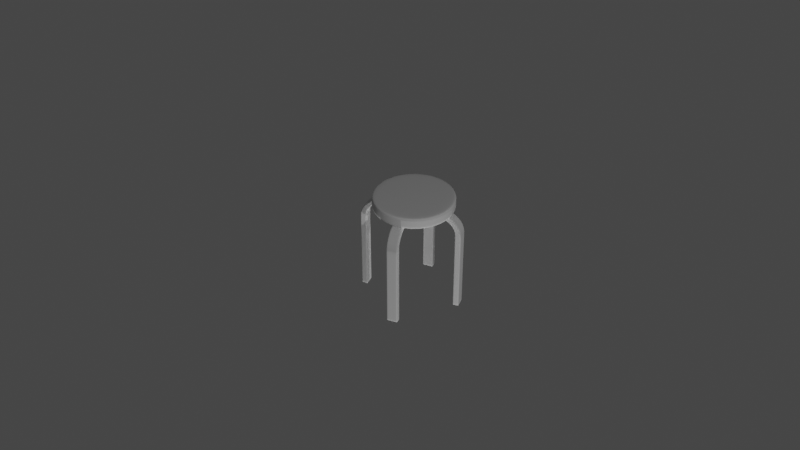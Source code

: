 # Source: stool.blend  (saved by Blender 2.91.10; exported with 4.5.12 LTS)
import bpy
from mathutils import Matrix  # noqa: F401  (used for matrix-valued properties, if any)

bpy.ops.wm.read_factory_settings(use_empty=True)
scene = bpy.context.scene
scene.name = 'Scene'

# ---- collections
col_collection = bpy.data.collections.new('Collection'); scene.collection.children.link(col_collection)

# ---- node groups
ng_auto_smooth = bpy.data.node_groups.new('Auto Smooth', 'GeometryNodeTree')
_s = ng_auto_smooth.interface.new_socket(name='Geometry', in_out='OUTPUT', socket_type='NodeSocketGeometry')
_s = ng_auto_smooth.interface.new_socket(name='Geometry', in_out='INPUT', socket_type='NodeSocketGeometry')
_s = ng_auto_smooth.interface.new_socket(name='Angle', in_out='INPUT', socket_type='NodeSocketFloat')
_s.subtype = 'ANGLE'
_s.min_value = 0.0
_s.max_value = 3.142
ng_auto_smooth.is_modifier = True
_N = ng_auto_smooth.nodes; _L = ng_auto_smooth.links
n0 = _N.new('NodeGroupOutput'); n0.name = 'Group Output'; n0.location = (480, -100)
n1 = _N.new('NodeGroupInput'); n1.name = 'Group Input'; n1.location = (-420, -300)
n2 = _N.new('NodeGroupInput'); n2.name = 'Group Input.001'; n2.location = (-60, -100)
n3 = _N.new('GeometryNodeSetShadeSmooth'); n3.name = 'Set Shade Smooth'; n3.location = (120, -100)
n3.domain = 'EDGE'
n4 = _N.new('GeometryNodeSetShadeSmooth'); n4.name = 'Set Shade Smooth.001'; n4.location = (300, -100)
n5 = _N.new('GeometryNodeInputMeshEdgeAngle'); n5.name = 'Edge Angle'; n5.location = (-420, -220)
n6 = _N.new('GeometryNodeInputEdgeSmooth'); n6.name = 'Is Edge Smooth'; n6.location = (-60, -160)
n7 = _N.new('GeometryNodeInputShadeSmooth'); n7.name = 'Is Face Smooth'; n7.location = (-240, -340)
n8 = _N.new('FunctionNodeBooleanMath'); n8.name = 'Boolean Math'; n8.location = (-60, -220)
n9 = _N.new('FunctionNodeCompare'); n9.name = 'Compare'; n9.location = (-240, -180)
n9.operation = 'LESS_EQUAL'
_L.new(n5.outputs[0], n9.inputs[0])
_L.new(n4.outputs[0], n0.inputs[0])
_L.new(n1.outputs[1], n9.inputs[1])
_L.new(n9.outputs[0], n8.inputs[0])
_L.new(n7.outputs[0], n8.inputs[1])
_L.new(n2.outputs[0], n3.inputs[0])
_L.new(n6.outputs[0], n3.inputs[1])
_L.new(n3.outputs[0], n4.inputs[0])
_L.new(n8.outputs[0], n3.inputs[2])
n0.is_active_output = True

# ---- world
world_world = bpy.data.worlds.new('World'); scene.world = world_world
world_world.use_nodes = True; world_world.node_tree.nodes.clear()
_N = world_world.node_tree.nodes; _L = world_world.node_tree.links
n0 = _N.new('ShaderNodeOutputWorld'); n0.name = 'World Output'; n0.location = (300, 300)
n1 = _N.new('ShaderNodeBackground'); n1.name = 'Background'; n1.location = (10, 300)
n1.inputs[0].default_value = (0.05088, 0.05088, 0.05088, 1.0)
_L.new(n1.outputs[0], n0.inputs[0])
n0.is_active_output = True
world_world.color = (0.05088, 0.05088, 0.05088)
world_world.use_sun_shadow = False
world_world.sun_shadow_jitter_overblur = 0.0

# ---- cameras
cam_camera = bpy.data.cameras.new('Camera')
cam_camera.clip_end = 100.0
cam_camera.ortho_scale = 7.314

# ---- lights
light_light = bpy.data.lights.new('Light', 'POINT')
light_light.transmission_factor = 0.0
light_light.energy = 1000.0
light_light.shadow_soft_size = 0.1
light_light.shadow_maximum_resolution = 0.006
light_light.use_absolute_resolution = True

# ---- meshes
me_cylinder = bpy.data.meshes.new('Cylinder')
me_cylinder.from_pydata([(-6.65e-09, 0.3745, -0.05791), (-4.117e-09, 0.3884, 0.05791), (0.1433, 0.346, -0.05791), (0.1486, 0.3588, 0.05791), (0.2648, 0.2648, -0.05791), (0.2746, 0.2746, 0.05791), (0.346, 0.1433, -0.05791), (0.3588, 0.1486, 0.05791), (0.3745, -1.824e-08, -0.05791), (0.3884, -1.813e-08, 0.05791), (0.346, -0.1433, -0.05791), (0.3588, -0.1486, 0.05791), (0.2648, -0.2648, -0.05791), (0.2746, -0.2746, 0.05791), (0.1433, -0.346, -0.05791), (0.1486, -0.3588, 0.05791), (5.623e-08, -0.3745, -0.05791), (5.845e-08, -0.3884, 0.05791), (-0.1433, -0.346, -0.05791), (-0.1486, -0.3588, 0.05791), (-0.2648, -0.2648, -0.05791), (-0.2746, -0.2746, 0.05791), (-0.346, -0.1433, -0.05791), (-0.3588, -0.1486, 0.05791), (-0.3745, 2.407e-09, -0.05791), (-0.3884, 3.357e-09, 0.05791), (-0.346, 0.1433, -0.05791), (-0.3588, 0.1486, 0.05791), (-0.2648, 0.2648, -0.05791), (-0.2746, 0.2746, 0.05791), (-0.1433, 0.346, -0.05791), (-0.1486, 0.3588, 0.05791), (0.0, 0.411, -0.0193), (0.0, 0.411, 0.0193), (0.1573, 0.3797, 0.0193), (0.1573, 0.3797, -0.0193), (0.2906, 0.2906, 0.0193), (0.2906, 0.2906, -0.0193), (0.3797, 0.1573, 0.0193), (0.3797, 0.1573, -0.0193), (0.411, -1.796e-08, 0.0193), (0.411, -1.796e-08, -0.0193), (0.3797, -0.1573, 0.0193), (0.3797, -0.1573, -0.0193), (0.2906, -0.2906, 0.0193), (0.2906, -0.2906, -0.0193), (0.1573, -0.3797, 0.0193), (0.1573, -0.3797, -0.0193), (6.205e-08, -0.411, 0.0193), (6.205e-08, -0.411, -0.0193), (-0.1573, -0.3797, 0.0193), (-0.1573, -0.3797, -0.0193), (-0.2906, -0.2906, 0.0193), (-0.2906, -0.2906, -0.0193), (-0.3797, -0.1573, 0.0193), (-0.3797, -0.1573, -0.0193), (-0.411, 4.901e-09, 0.0193), (-0.411, 4.901e-09, -0.0193), (-0.3797, 0.1573, 0.0193), (-0.3797, 0.1573, -0.0193), (-0.2906, 0.2906, 0.0193), (-0.2906, 0.2906, -0.0193), (-0.1573, 0.3797, 0.0193), (-0.1573, 0.3797, -0.0193), (0.1573, 0.3797, 0.05791), (0.0, 0.411, 0.05791), (0.2906, 0.2906, 0.05791), (0.3797, 0.1573, 0.05791), (0.411, -1.796e-08, 0.05791), (0.3797, -0.1573, 0.05791), (0.2906, -0.2906, 0.05791), (0.1573, -0.3797, 0.05791), (6.205e-08, -0.411, 0.05791), (-0.1573, -0.3797, 0.05791), (-0.2906, -0.2906, 0.05791), (-0.3797, -0.1573, 0.05791), (-0.411, 4.901e-09, 0.05791), (-0.3797, 0.1573, 0.05791), (-0.2906, 0.2906, 0.05791), (-0.1573, 0.3797, 0.05791), (0.0, 0.411, -0.05791), (0.1573, 0.3797, -0.05791), (0.2906, 0.2906, -0.05791), (0.3797, 0.1573, -0.05791), (0.411, -1.796e-08, -0.05791), (0.3797, -0.1573, -0.05791), (0.2906, -0.2906, -0.05791), (0.1573, -0.3797, -0.05791), (6.205e-08, -0.411, -0.05791), (-0.1573, -0.3797, -0.05791), (-0.2906, -0.2906, -0.05791), (-0.3797, -0.1573, -0.05791), (-0.411, 4.901e-09, -0.05791), (-0.3797, 0.1573, -0.05791), (-0.2906, 0.2906, -0.05791), (-0.1573, 0.3797, -0.05791)], [], [(33, 65, 64, 34), (34, 64, 66, 36), (36, 66, 67, 38), (38, 67, 68, 40), (40, 68, 69, 42), (42, 69, 70, 44), (44, 70, 71, 46), (46, 71, 72, 48), (48, 72, 73, 50), (50, 73, 74, 52), (52, 74, 75, 54), (54, 75, 76, 56), (56, 76, 77, 58), (58, 77, 78, 60), (3, 1, 31, 29, 27, 25, 23, 21, 19, 17, 15, 13, 11, 9, 7, 5), (60, 78, 79, 62), (62, 79, 65, 33), (0, 2, 4, 6, 8, 10, 12, 14, 16, 18, 20, 22, 24, 26, 28, 30), (95, 63, 32, 80), (63, 62, 33, 32), (94, 61, 63, 95), (61, 60, 62, 63), (93, 59, 61, 94), (59, 58, 60, 61), (92, 57, 59, 93), (57, 56, 58, 59), (91, 55, 57, 92), (55, 54, 56, 57), (90, 53, 55, 91), (53, 52, 54, 55), (89, 51, 53, 90), (51, 50, 52, 53), (88, 49, 51, 89), (49, 48, 50, 51), (87, 47, 49, 88), (47, 46, 48, 49), (86, 45, 47, 87), (45, 44, 46, 47), (85, 43, 45, 86), (43, 42, 44, 45), (84, 41, 43, 85), (41, 40, 42, 43), (83, 39, 41, 84), (39, 38, 40, 41), (82, 37, 39, 83), (37, 36, 38, 39), (81, 35, 37, 82), (35, 34, 36, 37), (80, 32, 35, 81), (32, 33, 34, 35), (1, 3, 64, 65), (3, 5, 66, 64), (5, 7, 67, 66), (7, 9, 68, 67), (9, 11, 69, 68), (11, 13, 70, 69), (13, 15, 71, 70), (15, 17, 72, 71), (17, 19, 73, 72), (19, 21, 74, 73), (21, 23, 75, 74), (23, 25, 76, 75), (25, 27, 77, 76), (27, 29, 78, 77), (29, 31, 79, 78), (31, 1, 65, 79), (2, 0, 80, 81), (4, 2, 81, 82), (6, 4, 82, 83), (8, 6, 83, 84), (10, 8, 84, 85), (12, 10, 85, 86), (14, 12, 86, 87), (16, 14, 87, 88), (18, 16, 88, 89), (20, 18, 89, 90), (22, 20, 90, 91), (24, 22, 91, 92), (26, 24, 92, 93), (28, 26, 93, 94), (30, 28, 94, 95), (0, 30, 95, 80)])
me_cylinder.polygons.foreach_set('use_smooth', [True] * 82)
_uv = me_cylinder.uv_layers.new(name='UVMap')
_uv.uv.foreach_set('vector', [1.0, 0.8333, 1.0, 1.0, 0.9375, 1.0, 0.9375, 0.8333, 0.9375, 0.8333, 0.9375, 1.0, 0.875, 1.0, 0.875, 0.8333, 0.875, 0.8333, 0.875, 1.0, 0.8125, 1.0, 0.8125, 0.8333, 0.8125, 0.8333, 0.8125, 1.0, 0.75, 1.0, 0.75, 0.8333, 0.75, 0.8333, 0.75, 1.0, 0.6875, 1.0, 0.6875, 0.8333, 0.6875, 0.8333, 0.6875, 1.0, 0.625, 1.0, 0.625, 0.8333, 0.625, 0.8333, 0.625, 1.0, 0.5625, 1.0, 0.5625, 0.8333, 0.5625, 0.8333, 0.5625, 1.0, 0.5, 1.0, 0.5, 0.8333, 0.5, 0.8333, 0.5, 1.0, 0.4375, 1.0, 0.4375, 0.8333, 0.4375, 0.8333, 0.4375, 1.0, 0.375, 1.0, 0.375, 0.8333, 0.375, 0.8333, 0.375, 1.0, 0.3125, 1.0, 0.3125, 0.8333, 0.3125, 0.8333, 0.3125, 1.0, 0.25, 1.0, 0.25, 0.8333, 0.25, 0.8333, 0.25, 1.0, 0.1875, 1.0, 0.1875, 0.8333, 0.1875, 0.8333, 0.1875, 1.0, 0.125, 1.0, 0.125, 0.8333, 0.3368, 0.4595, 0.25, 0.4768, 0.1632, 0.4595, 0.08962, 0.4104, 0.04045, 0.3368, 0.02319, 0.25, 0.04045, 0.1632, 0.08962, 0.08962, 0.1632, 0.04045, 0.25, 0.02319, 0.3368, 0.04045, 0.4104, 0.08962, 0.4595, 0.1632, 0.4768, 0.25, 0.4595, 0.3368, 0.4104, 0.4104, 0.125, 0.8333, 0.125, 1.0, 0.0625, 1.0, 0.0625, 0.8333, 0.0625, 0.8333, 0.0625, 1.0, 0.0, 1.0, 0.0, 0.8333, 0.75, 0.4687, 0.8337, 0.4521, 0.9046, 0.4046, 0.9521, 0.3337, 0.9687, 0.25, 0.9521, 0.1663, 0.9046, 0.09536, 0.8337, 0.04795, 0.75, 0.0313, 0.6663, 0.04795, 0.5954, 0.09536, 0.5479, 0.1663, 0.5313, 0.25, 0.5479, 0.3337, 0.5954, 0.4046, 0.6663, 0.4521, 0.0625, 0.5, 0.0625, 0.6667, 0.0, 0.6667, 0.0, 0.5, 0.0625, 0.6667, 0.0625, 0.8333, 0.0, 0.8333, 0.0, 0.6667, 0.125, 0.5, 0.125, 0.6667, 0.0625, 0.6667, 0.0625, 0.5, 0.125, 0.6667, 0.125, 0.8333, 0.0625, 0.8333, 0.0625, 0.6667, 0.1875, 0.5, 0.1875, 0.6667, 0.125, 0.6667, 0.125, 0.5, 0.1875, 0.6667, 0.1875, 0.8333, 0.125, 0.8333, 0.125, 0.6667, 0.25, 0.5, 0.25, 0.6667, 0.1875, 0.6667, 0.1875, 0.5, 0.25, 0.6667, 0.25, 0.8333, 0.1875, 0.8333, 0.1875, 0.6667, 0.3125, 0.5, 0.3125, 0.6667, 0.25, 0.6667, 0.25, 0.5, 0.3125, 0.6667, 0.3125, 0.8333, 0.25, 0.8333, 0.25, 0.6667, 0.375, 0.5, 0.375, 0.6667, 0.3125, 0.6667, 0.3125, 0.5, 0.375, 0.6667, 0.375, 0.8333, 0.3125, 0.8333, 0.3125, 0.6667, 0.4375, 0.5, 0.4375, 0.6667, 0.375, 0.6667, 0.375, 0.5, 0.4375, 0.6667, 0.4375, 0.8333, 0.375, 0.8333, 0.375, 0.6667, 0.5, 0.5, 0.5, 0.6667, 0.4375, 0.6667, 0.4375, 0.5, 0.5, 0.6667, 0.5, 0.8333, 0.4375, 0.8333, 0.4375, 0.6667, 0.5625, 0.5, 0.5625, 0.6667, 0.5, 0.6667, 0.5, 0.5, 0.5625, 0.6667, 0.5625, 0.8333, 0.5, 0.8333, 0.5, 0.6667, 0.625, 0.5, 0.625, 0.6667, 0.5625, 0.6667, 0.5625, 0.5, 0.625, 0.6667, 0.625, 0.8333, 0.5625, 0.8333, 0.5625, 0.6667, 0.6875, 0.5, 0.6875, 0.6667, 0.625, 0.6667, 0.625, 0.5, 0.6875, 0.6667, 0.6875, 0.8333, 0.625, 0.8333, 0.625, 0.6667, 0.75, 0.5, 0.75, 0.6667, 0.6875, 0.6667, 0.6875, 0.5, 0.75, 0.6667, 0.75, 0.8333, 0.6875, 0.8333, 0.6875, 0.6667, 0.8125, 0.5, 0.8125, 0.6667, 0.75, 0.6667, 0.75, 0.5, 0.8125, 0.6667, 0.8125, 0.8333, 0.75, 0.8333, 0.75, 0.6667, 0.875, 0.5, 0.875, 0.6667, 0.8125, 0.6667, 0.8125, 0.5, 0.875, 0.6667, 0.875, 0.8333, 0.8125, 0.8333, 0.8125, 0.6667, 0.9375, 0.5, 0.9375, 0.6667, 0.875, 0.6667, 0.875, 0.5, 0.9375, 0.6667, 0.9375, 0.8333, 0.875, 0.8333, 0.875, 0.6667, 1.0, 0.5, 1.0, 0.6667, 0.9375, 0.6667, 0.9375, 0.5, 1.0, 0.6667, 1.0, 0.8333, 0.9375, 0.8333, 0.9375, 0.6667, 0.25, 0.4768, 0.3368, 0.4595, 0.3418, 0.4717, 0.25, 0.49, 0.3368, 0.4595, 0.4104, 0.4104, 0.4197, 0.4197, 0.3418, 0.4717, 0.4104, 0.4104, 0.4595, 0.3368, 0.4717, 0.3418, 0.4197, 0.4197, 0.4595, 0.3368, 0.4768, 0.25, 0.49, 0.25, 0.4717, 0.3418, 0.4768, 0.25, 0.4595, 0.1632, 0.4717, 0.1582, 0.49, 0.25, 0.4595, 0.1632, 0.4104, 0.08962, 0.4197, 0.08029, 0.4717, 0.1582, 0.4104, 0.08962, 0.3368, 0.04045, 0.3418, 0.02827, 0.4197, 0.08029, 0.3368, 0.04045, 0.25, 0.02319, 0.25, 0.01, 0.3418, 0.02827, 0.25, 0.02319, 0.1632, 0.04045, 0.1582, 0.02827, 0.25, 0.01, 0.1632, 0.04045, 0.08962, 0.08962, 0.08029, 0.08029, 0.1582, 0.02827, 0.08962, 0.08962, 0.04045, 0.1632, 0.02827, 0.1582, 0.08029, 0.08029, 0.04045, 0.1632, 0.02319, 0.25, 0.01, 0.25, 0.02827, 0.1582, 0.02319, 0.25, 0.04045, 0.3368, 0.02827, 0.3418, 0.01, 0.25, 0.04045, 0.3368, 0.08962, 0.4104, 0.08029, 0.4197, 0.02827, 0.3418, 0.08962, 0.4104, 0.1632, 0.4595, 0.1582, 0.4717, 0.08029, 0.4197, 0.1632, 0.4595, 0.25, 0.4768, 0.25, 0.49, 0.1582, 0.4717, 0.8337, 0.4521, 0.75, 0.4687, 0.75, 0.49, 0.8418, 0.4717, 0.9046, 0.4046, 0.8337, 0.4521, 0.8418, 0.4717, 0.9197, 0.4197, 0.9521, 0.3337, 0.9046, 0.4046, 0.9197, 0.4197, 0.9717, 0.3418, 0.9687, 0.25, 0.9521, 0.3337, 0.9717, 0.3418, 0.99, 0.25, 0.9521, 0.1663, 0.9687, 0.25, 0.99, 0.25, 0.9717, 0.1582, 0.9046, 0.09536, 0.9521, 0.1663, 0.9717, 0.1582, 0.9197, 0.08029, 0.8337, 0.04795, 0.9046, 0.09536, 0.9197, 0.08029, 0.8418, 0.02827, 0.75, 0.0313, 0.8337, 0.04795, 0.8418, 0.02827, 0.75, 0.01, 0.6663, 0.04795, 0.75, 0.0313, 0.75, 0.01, 0.6582, 0.02827, 0.5954, 0.09536, 0.6663, 0.04795, 0.6582, 0.02827, 0.5803, 0.08029, 0.5479, 0.1663, 0.5954, 0.09536, 0.5803, 0.08029, 0.5283, 0.1582, 0.5313, 0.25, 0.5479, 0.1663, 0.5283, 0.1582, 0.51, 0.25, 0.5479, 0.3337, 0.5313, 0.25, 0.51, 0.25, 0.5283, 0.3418, 0.5954, 0.4046, 0.5479, 0.3337, 0.5283, 0.3418, 0.5803, 0.4197, 0.6663, 0.4521, 0.5954, 0.4046, 0.5803, 0.4197, 0.6582, 0.4717, 0.75, 0.4687, 0.6663, 0.4521, 0.6582, 0.4717, 0.75, 0.49])
me_cylinder.use_remesh_fix_poles = True
me_cylinder.use_remesh_preserve_attributes = False
me_cylinder.use_mirror_vertex_groups = False
me_cylinder.update()
me_cube_001 = bpy.data.meshes.new('Cube.001')
me_cube_001.from_pydata([(0.1102, -0.05432, 0.9912), (0.1102, -0.05432, 1.035), (0.1102, 0.05432, 0.9912), (0.1102, 0.05432, 1.035), (0.2483, -0.05432, 0.9912), (0.2483, -0.05432, 1.035), (0.2483, 0.05432, 0.9912), (0.2483, 0.05432, 1.035), (0.3124, 0.05432, 1.035), (0.3124, 0.05432, 0.9912), (0.3124, -0.05432, 0.9912), (0.3124, -0.05432, 1.035), (0.3916, 0.05432, 1.015), (0.3518, 0.05432, 0.9822), (0.3518, -0.05432, 0.9822), (0.3916, -0.05432, 1.015), (0.4523, 0.05432, 0.9739), (0.4008, 0.05432, 0.9515), (0.4008, -0.05432, 0.9515), (0.4523, -0.05432, 0.9739), (0.5004, 0.05432, 0.9113), (0.4419, 0.05432, 0.9022), (0.4419, -0.05432, 0.9022), (0.5004, -0.05432, 0.9113), (0.5166, 0.05432, 0.8467), (0.4577, 0.05432, 0.8544), (0.4577, -0.05432, 0.8544), (0.5166, -0.05432, 0.8467), (0.5169, 0.05432, 0.8088), (0.4574, 0.05432, 0.8045), (0.4574, -0.05432, 0.8045), (0.5169, -0.05432, 0.8088), (0.5169, 0.05432, 0.5164), (0.4574, 0.05432, 0.512), (0.4574, -0.05432, 0.512), (0.5169, -0.05432, 0.5164), (0.5169, 0.05432, 0.219), (0.4574, 0.05432, 0.2147), (0.4574, -0.05432, 0.2147), (0.5169, -0.05432, 0.219), (0.5169, 0.05432, -0.005216), (0.4574, 0.05432, -0.009577), (0.4574, -0.05432, -0.009577), (0.5169, -0.05432, -0.005216), (0.1102, 0.03442, 0.9912), (0.1102, -0.03442, 0.9912), (0.1102, -0.03442, 1.035), (0.1102, 0.03442, 1.035), (0.2483, -0.03442, 0.9912), (0.2483, 0.03442, 0.9912), (0.2483, 0.03442, 1.035), (0.2483, -0.03442, 1.035), (0.3124, -0.03442, 0.9912), (0.3124, 0.03442, 0.9912), (0.3124, 0.03442, 1.035), (0.3124, -0.03442, 1.035), (0.3518, -0.03442, 0.9822), (0.3518, 0.03442, 0.9822), (0.3916, 0.03442, 1.015), (0.3916, -0.03442, 1.015), (0.4008, -0.03442, 0.9515), (0.4008, 0.03442, 0.9515), (0.4523, 0.03442, 0.9739), (0.4523, -0.03442, 0.9739), (0.4419, -0.03442, 0.9022), (0.4419, 0.03442, 0.9022), (0.5004, 0.03442, 0.9113), (0.5004, -0.03442, 0.9113), (0.4577, -0.03442, 0.8544), (0.4577, 0.03442, 0.8544), (0.5166, 0.03442, 0.8467), (0.5166, -0.03442, 0.8467), (0.4574, -0.03442, 0.8045), (0.4574, 0.03442, 0.8045), (0.5169, 0.03442, 0.8088), (0.5169, -0.03442, 0.8088), (0.4574, -0.03442, 0.512), (0.4574, 0.03442, 0.512), (0.5169, 0.03442, 0.5164), (0.5169, -0.03442, 0.5164), (0.4574, -0.03442, 0.2147), (0.4574, 0.03442, 0.2147), (0.5169, 0.03442, 0.219), (0.5169, -0.03442, 0.219), (0.4574, -0.03442, -0.009577), (0.4574, 0.03442, -0.009577), (0.5169, 0.03442, -0.005216), (0.5169, -0.03442, -0.005216), (0.1102, -0.05432, 1.026), (0.1102, 0.05432, 1.026), (0.2483, 0.05432, 1.026), (0.2483, -0.05432, 1.026), (0.3124, 0.05432, 1.026), (0.3124, -0.05432, 1.026), (0.3827, 0.05432, 1.008), (0.3827, -0.05432, 1.008), (0.4409, 0.05432, 0.9689), (0.4409, -0.05432, 0.9689), (0.4874, 0.05432, 0.9093), (0.4874, -0.05432, 0.9093), (0.5035, 0.05432, 0.8484), (0.5035, -0.05432, 0.8484), (0.5037, 0.05432, 0.8079), (0.5037, -0.05432, 0.8079), (0.5037, 0.05432, 0.5154), (0.5037, -0.05432, 0.5154), (0.5037, 0.05432, 0.218), (0.5037, -0.05432, 0.218), (0.5037, 0.05432, -0.006185), (0.5037, -0.05432, -0.006185), (0.5037, 0.03442, -0.006185), (0.5037, -0.03442, -0.006185), (0.1102, -0.03442, 1.026), (0.1102, 0.03442, 1.026), (0.1102, 0.05432, 1.003), (0.2483, 0.05432, 1.003), (0.2483, -0.05432, 1.003), (0.3124, 0.05432, 1.003), (0.3124, -0.05432, 1.003), (0.3621, 0.05432, 0.9907), (0.3621, -0.05432, 0.9907), (0.4141, 0.05432, 0.9573), (0.4141, -0.05432, 0.9573), (0.457, 0.05432, 0.9046), (0.457, -0.05432, 0.9046), (0.4729, 0.05432, 0.8524), (0.4729, -0.05432, 0.8524), (0.4728, 0.05432, 0.8056), (0.4728, -0.05432, 0.8056), (0.4728, 0.05432, 0.5131), (0.4728, -0.05432, 0.5131), (0.4728, 0.05432, 0.2158), (0.4728, -0.05432, 0.2158), (0.4728, 0.05432, -0.008447), (0.4728, -0.05432, -0.008447), (0.4728, 0.03442, -0.008446), (0.4728, -0.03442, -0.008446), (0.1102, -0.03442, 1.003), (0.1102, 0.03442, 1.003), (0.1102, -0.05432, 1.003), (0.4574, -0.05432, 0.004003), (0.5169, -0.05432, 0.008364), (0.4574, 0.05432, 0.004003), (0.5169, 0.05432, 0.008364), (0.5169, 0.03442, 0.008364), (0.5169, -0.03442, 0.008364), (0.4574, -0.03442, 0.004003), (0.4574, 0.03442, 0.004003), (0.5037, 0.05432, 0.007395), (0.5037, -0.05432, 0.007395), (0.4728, 0.05432, 0.005134), (0.4728, -0.05432, 0.005134), (0.1191, 0.05432, 0.9912), (0.1191, 0.05432, 1.035), (0.1191, -0.05432, 0.9912), (0.1191, -0.05432, 1.035), (0.1191, 0.03442, 1.035), (0.1191, -0.03442, 1.035), (0.1191, 0.03442, 0.9912), (0.1191, -0.03442, 0.9912), (0.1191, -0.05432, 1.026), (0.1191, 0.05432, 1.026), (0.1191, 0.05432, 1.003), (0.1191, -0.05432, 1.003)], [], [(113, 47, 3, 89), (161, 153, 7, 90), (116, 4, 10, 118), (160, 155, 1, 88), (159, 48, 4, 154), (157, 46, 1, 155), (55, 11, 15, 59), (49, 6, 9, 53), (51, 5, 11, 55), (90, 7, 8, 92), (59, 15, 19, 63), (92, 8, 12, 94), (118, 10, 14, 120), (53, 9, 13, 57), (122, 18, 22, 124), (94, 12, 16, 96), (120, 14, 18, 122), (57, 13, 17, 61), (67, 23, 27, 71), (61, 17, 21, 65), (63, 19, 23, 67), (96, 16, 20, 98), (100, 24, 28, 102), (98, 20, 24, 100), (124, 22, 26, 126), (65, 21, 25, 69), (128, 30, 34, 130), (126, 26, 30, 128), (69, 25, 29, 73), (71, 27, 31, 75), (79, 35, 39, 83), (73, 29, 33, 77), (75, 31, 35, 79), (102, 28, 32, 104), (151, 140, 42, 134), (104, 32, 36, 106), (130, 34, 38, 132), (77, 33, 37, 81), (111, 87, 43, 109), (147, 142, 41, 85), (145, 141, 43, 87), (148, 143, 40, 108), (143, 144, 86, 40), (144, 145, 87, 86), (140, 146, 84, 42), (146, 147, 85, 84), (108, 40, 86, 110), (110, 86, 87, 111), (34, 76, 80, 38), (76, 77, 81, 80), (28, 74, 78, 32), (74, 75, 79, 78), (30, 72, 76, 34), (72, 73, 77, 76), (32, 78, 82, 36), (78, 79, 83, 82), (24, 70, 74, 28), (70, 71, 75, 74), (26, 68, 72, 30), (68, 69, 73, 72), (22, 64, 68, 26), (64, 65, 69, 68), (16, 62, 66, 20), (62, 63, 67, 66), (18, 60, 64, 22), (60, 61, 65, 64), (20, 66, 70, 24), (66, 67, 71, 70), (14, 56, 60, 18), (56, 57, 61, 60), (10, 52, 56, 14), (52, 53, 57, 56), (12, 58, 62, 16), (58, 59, 63, 62), (7, 50, 54, 8), (50, 51, 55, 54), (4, 48, 52, 10), (48, 49, 53, 52), (8, 54, 58, 12), (54, 55, 59, 58), (153, 3, 47, 156), (156, 47, 46, 157), (152, 6, 49, 158), (158, 49, 48, 159), (88, 1, 46, 112), (112, 46, 47, 113), (137, 112, 113, 138), (139, 88, 112, 137), (135, 110, 111, 136), (133, 108, 110, 135), (150, 148, 108, 133), (136, 111, 109, 134), (35, 105, 107, 39), (129, 104, 106, 131), (141, 149, 109, 43), (127, 102, 104, 129), (27, 101, 103, 31), (31, 103, 105, 35), (23, 99, 101, 27), (123, 98, 100, 125), (125, 100, 102, 127), (121, 96, 98, 123), (15, 95, 97, 19), (119, 94, 96, 121), (19, 97, 99, 23), (11, 93, 95, 15), (117, 92, 94, 119), (115, 90, 92, 117), (163, 160, 88, 139), (5, 91, 93, 11), (162, 161, 90, 115), (138, 113, 89, 114), (44, 138, 114, 2), (152, 162, 115, 6), (154, 163, 139, 0), (6, 115, 117, 9), (9, 117, 119, 13), (13, 119, 121, 17), (17, 121, 123, 21), (25, 125, 127, 29), (21, 123, 125, 25), (29, 127, 129, 33), (33, 129, 131, 37), (84, 136, 134, 42), (142, 150, 133, 41), (41, 133, 135, 85), (85, 135, 136, 84), (0, 139, 137, 45), (45, 137, 138, 44), (105, 130, 132, 107), (149, 151, 134, 109), (101, 126, 128, 103), (103, 128, 130, 105), (99, 124, 126, 101), (95, 120, 122, 97), (97, 122, 124, 99), (93, 118, 120, 95), (91, 116, 118, 93), (107, 132, 151, 149), (37, 131, 150, 142), (39, 107, 149, 141), (131, 106, 148, 150), (80, 81, 147, 146), (38, 80, 146, 140), (82, 83, 145, 144), (36, 82, 144, 143), (106, 36, 143, 148), (83, 39, 141, 145), (81, 37, 142, 147), (132, 38, 140, 151), (4, 116, 163, 154), (2, 114, 162, 152), (114, 89, 161, 162), (116, 91, 160, 163), (44, 158, 159, 45), (2, 152, 158, 44), (50, 156, 157, 51), (7, 153, 156, 50), (51, 157, 155, 5), (45, 159, 154, 0), (91, 5, 155, 160), (89, 3, 153, 161)])
me_cube_001.polygons.foreach_set('use_smooth', [True] * 162)
_uv = me_cube_001.uv_layers.new(name='UVMap')
_uv.uv.foreach_set('vector', [0.5694, 0.1667, 0.625, 0.1667, 0.625, 0.25, 0.5694, 0.25, 0.5694, 0.2595, 0.625, 0.2595, 0.625, 0.5, 0.5694, 0.5, 0.4398, 0.75, 0.375, 0.75, 0.375, 0.75, 0.4398, 0.75, 0.5694, 0.9905, 0.625, 0.9905, 0.625, 1.0, 0.5694, 1.0, 0.1345, 0.6667, 0.375, 0.6667, 0.375, 0.75, 0.1345, 0.75, 0.8655, 0.6667, 0.875, 0.6667, 0.875, 0.75, 0.8655, 0.75, 0.625, 0.6667, 0.625, 0.75, 0.625, 0.75, 0.625, 0.6667, 0.375, 0.5833, 0.375, 0.5, 0.375, 0.5, 0.375, 0.5833, 0.625, 0.6667, 0.625, 0.75, 0.625, 0.75, 0.625, 0.6667, 0.5694, 0.5, 0.625, 0.5, 0.625, 0.5, 0.5694, 0.5, 0.625, 0.6667, 0.625, 0.75, 0.625, 0.75, 0.625, 0.6667, 0.5694, 0.5, 0.625, 0.5, 0.625, 0.5, 0.5694, 0.5, 0.4398, 0.75, 0.375, 0.75, 0.375, 0.75, 0.4398, 0.75, 0.375, 0.5833, 0.375, 0.5, 0.375, 0.5, 0.375, 0.5833, 0.4398, 0.75, 0.375, 0.75, 0.375, 0.75, 0.4398, 0.75, 0.5694, 0.5, 0.625, 0.5, 0.625, 0.5, 0.5694, 0.5, 0.4398, 0.75, 0.375, 0.75, 0.375, 0.75, 0.4398, 0.75, 0.375, 0.5833, 0.375, 0.5, 0.375, 0.5, 0.375, 0.5833, 0.625, 0.6667, 0.625, 0.75, 0.625, 0.75, 0.625, 0.6667, 0.375, 0.5833, 0.375, 0.5, 0.375, 0.5, 0.375, 0.5833, 0.625, 0.6667, 0.625, 0.75, 0.625, 0.75, 0.625, 0.6667, 0.5694, 0.5, 0.625, 0.5, 0.625, 0.5, 0.5694, 0.5, 0.5694, 0.5, 0.625, 0.5, 0.625, 0.5, 0.5694, 0.5, 0.5694, 0.5, 0.625, 0.5, 0.625, 0.5, 0.5694, 0.5, 0.4398, 0.75, 0.375, 0.75, 0.375, 0.75, 0.4398, 0.75, 0.375, 0.5833, 0.375, 0.5, 0.375, 0.5, 0.375, 0.5833, 0.4398, 0.75, 0.375, 0.75, 0.375, 0.75, 0.4398, 0.75, 0.4398, 0.75, 0.375, 0.75, 0.375, 0.75, 0.4398, 0.75, 0.375, 0.5833, 0.375, 0.5, 0.375, 0.5, 0.375, 0.5833, 0.625, 0.6667, 0.625, 0.75, 0.625, 0.75, 0.625, 0.6667, 0.625, 0.6667, 0.625, 0.75, 0.625, 0.75, 0.625, 0.6667, 0.375, 0.5833, 0.375, 0.5, 0.375, 0.5, 0.375, 0.5833, 0.625, 0.6667, 0.625, 0.75, 0.625, 0.75, 0.625, 0.6667, 0.5694, 0.5, 0.625, 0.5, 0.625, 0.5, 0.5694, 0.5, 0.4398, 0.75, 0.375, 0.75, 0.375, 0.75, 0.4398, 0.75, 0.5694, 0.5, 0.625, 0.5, 0.625, 0.5, 0.5694, 0.5, 0.4398, 0.75, 0.375, 0.75, 0.375, 0.75, 0.4398, 0.75, 0.375, 0.5833, 0.375, 0.5, 0.375, 0.5, 0.375, 0.5833, 0.5694, 0.6667, 0.625, 0.6667, 0.625, 0.75, 0.5694, 0.75, 0.375, 0.5833, 0.375, 0.5, 0.375, 0.5, 0.375, 0.5833, 0.625, 0.6667, 0.625, 0.75, 0.625, 0.75, 0.625, 0.6667, 0.5694, 0.5, 0.625, 0.5, 0.625, 0.5, 0.5694, 0.5, 0.625, 0.5, 0.625, 0.5833, 0.625, 0.5833, 0.625, 0.5, 0.625, 0.5833, 0.625, 0.6667, 0.625, 0.6667, 0.625, 0.5833, 0.375, 0.75, 0.375, 0.6667, 0.375, 0.6667, 0.375, 0.75, 0.375, 0.6667, 0.375, 0.5833, 0.375, 0.5833, 0.375, 0.6667, 0.5694, 0.5, 0.625, 0.5, 0.625, 0.5833, 0.5694, 0.5833, 0.5694, 0.5833, 0.625, 0.5833, 0.625, 0.6667, 0.5694, 0.6667, 0.375, 0.75, 0.375, 0.6667, 0.375, 0.6667, 0.375, 0.75, 0.375, 0.6667, 0.375, 0.5833, 0.375, 0.5833, 0.375, 0.6667, 0.625, 0.5, 0.625, 0.5833, 0.625, 0.5833, 0.625, 0.5, 0.625, 0.5833, 0.625, 0.6667, 0.625, 0.6667, 0.625, 0.5833, 0.375, 0.75, 0.375, 0.6667, 0.375, 0.6667, 0.375, 0.75, 0.375, 0.6667, 0.375, 0.5833, 0.375, 0.5833, 0.375, 0.6667, 0.625, 0.5, 0.625, 0.5833, 0.625, 0.5833, 0.625, 0.5, 0.625, 0.5833, 0.625, 0.6667, 0.625, 0.6667, 0.625, 0.5833, 0.625, 0.5, 0.625, 0.5833, 0.625, 0.5833, 0.625, 0.5, 0.625, 0.5833, 0.625, 0.6667, 0.625, 0.6667, 0.625, 0.5833, 0.375, 0.75, 0.375, 0.6667, 0.375, 0.6667, 0.375, 0.75, 0.375, 0.6667, 0.375, 0.5833, 0.375, 0.5833, 0.375, 0.6667, 0.375, 0.75, 0.375, 0.6667, 0.375, 0.6667, 0.375, 0.75, 0.375, 0.6667, 0.375, 0.5833, 0.375, 0.5833, 0.375, 0.6667, 0.625, 0.5, 0.625, 0.5833, 0.625, 0.5833, 0.625, 0.5, 0.625, 0.5833, 0.625, 0.6667, 0.625, 0.6667, 0.625, 0.5833, 0.375, 0.75, 0.375, 0.6667, 0.375, 0.6667, 0.375, 0.75, 0.375, 0.6667, 0.375, 0.5833, 0.375, 0.5833, 0.375, 0.6667, 0.625, 0.5, 0.625, 0.5833, 0.625, 0.5833, 0.625, 0.5, 0.625, 0.5833, 0.625, 0.6667, 0.625, 0.6667, 0.625, 0.5833, 0.375, 0.75, 0.375, 0.6667, 0.375, 0.6667, 0.375, 0.75, 0.375, 0.6667, 0.375, 0.5833, 0.375, 0.5833, 0.375, 0.6667, 0.375, 0.75, 0.375, 0.6667, 0.375, 0.6667, 0.375, 0.75, 0.375, 0.6667, 0.375, 0.5833, 0.375, 0.5833, 0.375, 0.6667, 0.625, 0.5, 0.625, 0.5833, 0.625, 0.5833, 0.625, 0.5, 0.625, 0.5833, 0.625, 0.6667, 0.625, 0.6667, 0.625, 0.5833, 0.625, 0.5, 0.625, 0.5833, 0.625, 0.5833, 0.625, 0.5, 0.625, 0.5833, 0.625, 0.6667, 0.625, 0.6667, 0.625, 0.5833, 0.375, 0.75, 0.375, 0.6667, 0.375, 0.6667, 0.375, 0.75, 0.375, 0.6667, 0.375, 0.5833, 0.375, 0.5833, 0.375, 0.6667, 0.625, 0.5, 0.625, 0.5833, 0.625, 0.5833, 0.625, 0.5, 0.625, 0.5833, 0.625, 0.6667, 0.625, 0.6667, 0.625, 0.5833, 0.8655, 0.5, 0.875, 0.5, 0.875, 0.5833, 0.8655, 0.5833, 0.8655, 0.5833, 0.875, 0.5833, 0.875, 0.6667, 0.8655, 0.6667, 0.1345, 0.5, 0.375, 0.5, 0.375, 0.5833, 0.1345, 0.5833, 0.1345, 0.5833, 0.375, 0.5833, 0.375, 0.6667, 0.1345, 0.6667, 0.5694, 0.0, 0.625, 0.0, 0.625, 0.08333, 0.5694, 0.08333, 0.5694, 0.08333, 0.625, 0.08333, 0.625, 0.1667, 0.5694, 0.1667, 0.4398, 0.08333, 0.5694, 0.08333, 0.5694, 0.1667, 0.4398, 0.1667, 0.4398, 0.0, 0.5694, 0.0, 0.5694, 0.08333, 0.4398, 0.08333, 0.4398, 0.5833, 0.5694, 0.5833, 0.5694, 0.6667, 0.4398, 0.6667, 0.4398, 0.5, 0.5694, 0.5, 0.5694, 0.5833, 0.4398, 0.5833, 0.4398, 0.5, 0.5694, 0.5, 0.5694, 0.5, 0.4398, 0.5, 0.4398, 0.6667, 0.5694, 0.6667, 0.5694, 0.75, 0.4398, 0.75, 0.625, 0.75, 0.5694, 0.75, 0.5694, 0.75, 0.625, 0.75, 0.4398, 0.5, 0.5694, 0.5, 0.5694, 0.5, 0.4398, 0.5, 0.625, 0.75, 0.5694, 0.75, 0.5694, 0.75, 0.625, 0.75, 0.4398, 0.5, 0.5694, 0.5, 0.5694, 0.5, 0.4398, 0.5, 0.625, 0.75, 0.5694, 0.75, 0.5694, 0.75, 0.625, 0.75, 0.625, 0.75, 0.5694, 0.75, 0.5694, 0.75, 0.625, 0.75, 0.625, 0.75, 0.5694, 0.75, 0.5694, 0.75, 0.625, 0.75, 0.4398, 0.5, 0.5694, 0.5, 0.5694, 0.5, 0.4398, 0.5, 0.4398, 0.5, 0.5694, 0.5, 0.5694, 0.5, 0.4398, 0.5, 0.4398, 0.5, 0.5694, 0.5, 0.5694, 0.5, 0.4398, 0.5, 0.625, 0.75, 0.5694, 0.75, 0.5694, 0.75, 0.625, 0.75, 0.4398, 0.5, 0.5694, 0.5, 0.5694, 0.5, 0.4398, 0.5, 0.625, 0.75, 0.5694, 0.75, 0.5694, 0.75, 0.625, 0.75, 0.625, 0.75, 0.5694, 0.75, 0.5694, 0.75, 0.625, 0.75, 0.4398, 0.5, 0.5694, 0.5, 0.5694, 0.5, 0.4398, 0.5, 0.4398, 0.5, 0.5694, 0.5, 0.5694, 0.5, 0.4398, 0.5, 0.4398, 0.9905, 0.5694, 0.9905, 0.5694, 1.0, 0.4398, 1.0, 0.625, 0.75, 0.5694, 0.75, 0.5694, 0.75, 0.625, 0.75, 0.4398, 0.2595, 0.5694, 0.2595, 0.5694, 0.5, 0.4398, 0.5, 0.4398, 0.1667, 0.5694, 0.1667, 0.5694, 0.25, 0.4398, 0.25, 0.375, 0.1667, 0.4398, 0.1667, 0.4398, 0.25, 0.375, 0.25, 0.375, 0.2595, 0.4398, 0.2595, 0.4398, 0.5, 0.375, 0.5, 0.375, 0.9905, 0.4398, 0.9905, 0.4398, 1.0, 0.375, 1.0, 0.375, 0.5, 0.4398, 0.5, 0.4398, 0.5, 0.375, 0.5, 0.375, 0.5, 0.4398, 0.5, 0.4398, 0.5, 0.375, 0.5, 0.375, 0.5, 0.4398, 0.5, 0.4398, 0.5, 0.375, 0.5, 0.375, 0.5, 0.4398, 0.5, 0.4398, 0.5, 0.375, 0.5, 0.375, 0.5, 0.4398, 0.5, 0.4398, 0.5, 0.375, 0.5, 0.375, 0.5, 0.4398, 0.5, 0.4398, 0.5, 0.375, 0.5, 0.375, 0.5, 0.4398, 0.5, 0.4398, 0.5, 0.375, 0.5, 0.375, 0.5, 0.4398, 0.5, 0.4398, 0.5, 0.375, 0.5, 0.375, 0.6667, 0.4398, 0.6667, 0.4398, 0.75, 0.375, 0.75, 0.375, 0.5, 0.4398, 0.5, 0.4398, 0.5, 0.375, 0.5, 0.375, 0.5, 0.4398, 0.5, 0.4398, 0.5833, 0.375, 0.5833, 0.375, 0.5833, 0.4398, 0.5833, 0.4398, 0.6667, 0.375, 0.6667, 0.375, 0.0, 0.4398, 0.0, 0.4398, 0.08333, 0.375, 0.08333, 0.375, 0.08333, 0.4398, 0.08333, 0.4398, 0.1667, 0.375, 0.1667, 0.5694, 0.75, 0.4398, 0.75, 0.4398, 0.75, 0.5694, 0.75, 0.5694, 0.75, 0.4398, 0.75, 0.4398, 0.75, 0.5694, 0.75, 0.5694, 0.75, 0.4398, 0.75, 0.4398, 0.75, 0.5694, 0.75, 0.5694, 0.75, 0.4398, 0.75, 0.4398, 0.75, 0.5694, 0.75, 0.5694, 0.75, 0.4398, 0.75, 0.4398, 0.75, 0.5694, 0.75, 0.5694, 0.75, 0.4398, 0.75, 0.4398, 0.75, 0.5694, 0.75, 0.5694, 0.75, 0.4398, 0.75, 0.4398, 0.75, 0.5694, 0.75, 0.5694, 0.75, 0.4398, 0.75, 0.4398, 0.75, 0.5694, 0.75, 0.5694, 0.75, 0.4398, 0.75, 0.4398, 0.75, 0.5694, 0.75, 0.5694, 0.75, 0.4398, 0.75, 0.4398, 0.75, 0.5694, 0.75, 0.375, 0.5, 0.4398, 0.5, 0.4398, 0.5, 0.375, 0.5, 0.625, 0.75, 0.5694, 0.75, 0.5694, 0.75, 0.625, 0.75, 0.4398, 0.5, 0.5694, 0.5, 0.5694, 0.5, 0.4398, 0.5, 0.375, 0.6667, 0.375, 0.5833, 0.375, 0.5833, 0.375, 0.6667, 0.375, 0.75, 0.375, 0.6667, 0.375, 0.6667, 0.375, 0.75, 0.625, 0.5833, 0.625, 0.6667, 0.625, 0.6667, 0.625, 0.5833, 0.625, 0.5, 0.625, 0.5833, 0.625, 0.5833, 0.625, 0.5, 0.5694, 0.5, 0.625, 0.5, 0.625, 0.5, 0.5694, 0.5, 0.625, 0.6667, 0.625, 0.75, 0.625, 0.75, 0.625, 0.6667, 0.375, 0.5833, 0.375, 0.5, 0.375, 0.5, 0.375, 0.5833, 0.4398, 0.75, 0.375, 0.75, 0.375, 0.75, 0.4398, 0.75, 0.375, 0.75, 0.4398, 0.75, 0.4398, 0.9905, 0.375, 0.9905, 0.375, 0.25, 0.4398, 0.25, 0.4398, 0.2595, 0.375, 0.2595, 0.4398, 0.25, 0.5694, 0.25, 0.5694, 0.2595, 0.4398, 0.2595, 0.4398, 0.75, 0.5694, 0.75, 0.5694, 0.9905, 0.4398, 0.9905, 0.125, 0.5833, 0.1345, 0.5833, 0.1345, 0.6667, 0.125, 0.6667, 0.125, 0.5, 0.1345, 0.5, 0.1345, 0.5833, 0.125, 0.5833, 0.625, 0.5833, 0.8655, 0.5833, 0.8655, 0.6667, 0.625, 0.6667, 0.625, 0.5, 0.8655, 0.5, 0.8655, 0.5833, 0.625, 0.5833, 0.625, 0.6667, 0.8655, 0.6667, 0.8655, 0.75, 0.625, 0.75, 0.125, 0.6667, 0.1345, 0.6667, 0.1345, 0.75, 0.125, 0.75, 0.5694, 0.75, 0.625, 0.75, 0.625, 0.9905, 0.5694, 0.9905, 0.5694, 0.25, 0.625, 0.25, 0.625, 0.2595, 0.5694, 0.2595])
me_cube_001.use_remesh_fix_poles = True
me_cube_001.use_remesh_preserve_attributes = False
me_cube_001.use_mirror_vertex_groups = False
me_cube_001.update()

# ---- objects
ob_light = bpy.data.objects.new('Light', light_light)
ob_camera = bpy.data.objects.new('Camera', cam_camera)
ob_cylinder = bpy.data.objects.new('Cylinder', me_cylinder)
ob_cube = bpy.data.objects.new('Cube', me_cube_001)
ob_empty = bpy.data.objects.new('Empty', None)
ob_light_002 = bpy.data.objects.new('Light.002', light_light)

# ---- transforms, parenting, visibility, modifiers, constraints
ob_light.location = (7.771, -7.451, 5.444)
ob_light.rotation_euler = (0.6503, 0.05522, 1.866)
ob_light.lock_rotations_4d = False
ob_light.empty_display_type = 'ARROWS'
ob_light.color = (0.0, 0.0, 0.0, 0.0)
ob_light.lineart.crease_threshold = 0.0
ob_camera.location = (3.174, -8.2, 6.924)
ob_camera.rotation_euler = (0.9624, -0.0, 0.3824)
ob_camera.lock_rotations_4d = False
ob_camera.empty_display_type = 'ARROWS'
ob_camera.color = (0.0, 0.0, 0.0, 0.0)
ob_camera.display_type = 'WIRE'
ob_camera.lineart.crease_threshold = 0.0
ob_cylinder.location = (0.01861, 0.0, 1.088)
ob_cylinder.lineart.crease_threshold = 0.0
_m = ob_cylinder.modifiers.new('Subdivision', 'SUBSURF')
_m.uv_smooth = 'PRESERVE_CORNERS'
_m.levels = 3
_m = ob_cylinder.modifiers.new('Auto Smooth', 'NODES')
_m.node_group = ng_auto_smooth
_gi = [s.identifier for s in ng_auto_smooth.interface.items_tree if s.item_type == 'SOCKET' and s.in_out == 'INPUT']
_m[_gi[1]] = 1.047  # Angle
ob_cube.location = (0.0, 0.0, 0.0)
ob_cube.lineart.crease_threshold = 0.0
_m = ob_cube.modifiers.new('Subdivision', 'SUBSURF')
_m.uv_smooth = 'PRESERVE_CORNERS'
_m = ob_cube.modifiers.new('Array', 'ARRAY')
_m.count = 4
_m.use_constant_offset = True
_m.constant_offset_displace = (0.0, 0.0, 0.0)
_m.use_relative_offset = False
_m.use_object_offset = True
_m.offset_object = ob_empty
_m = ob_cube.modifiers.new('Auto Smooth', 'NODES')
_m.node_group = ng_auto_smooth
_gi = [s.identifier for s in ng_auto_smooth.interface.items_tree if s.item_type == 'SOCKET' and s.in_out == 'INPUT']
_m[_gi[1]] = 1.047  # Angle
ob_empty.location = (0.0, 0.0, 0.0)
ob_empty.rotation_euler = (0.0, -0.0, -1.572)
ob_empty.empty_display_type = 'ARROWS'
ob_empty.lineart.crease_threshold = 0.0
ob_light_002.location = (0.6679, -1.158, -5.834)
ob_light_002.rotation_euler = (0.6503, 0.05522, 1.866)
ob_light_002.lock_rotations_4d = False
ob_light_002.empty_display_type = 'ARROWS'
ob_light_002.color = (0.0, 0.0, 0.0, 0.0)
ob_light_002.lineart.crease_threshold = 0.0

# ---- collection membership
col_collection.objects.link(ob_light)
col_collection.objects.link(ob_camera)
col_collection.objects.link(ob_cylinder)
col_collection.objects.link(ob_cube)
col_collection.objects.link(ob_empty)
col_collection.objects.link(ob_light_002)

# ---- scene / render settings (as saved in the file)
scene.camera = ob_camera
scene.frame_start = 1; scene.frame_end = 250; scene.frame_set(1)
scene.render.engine = 'BLENDER_EEVEE_NEXT'
scene.cycles.use_denoising = False
scene.cycles.samples = 128
scene.cycles.sampling_pattern = 'TABULATED_SOBOL'
scene.cycles.use_adaptive_sampling = False
scene.cycles.use_light_tree = False
scene.view_settings.view_transform = 'Filmic'
bpy.context.view_layer.update()
